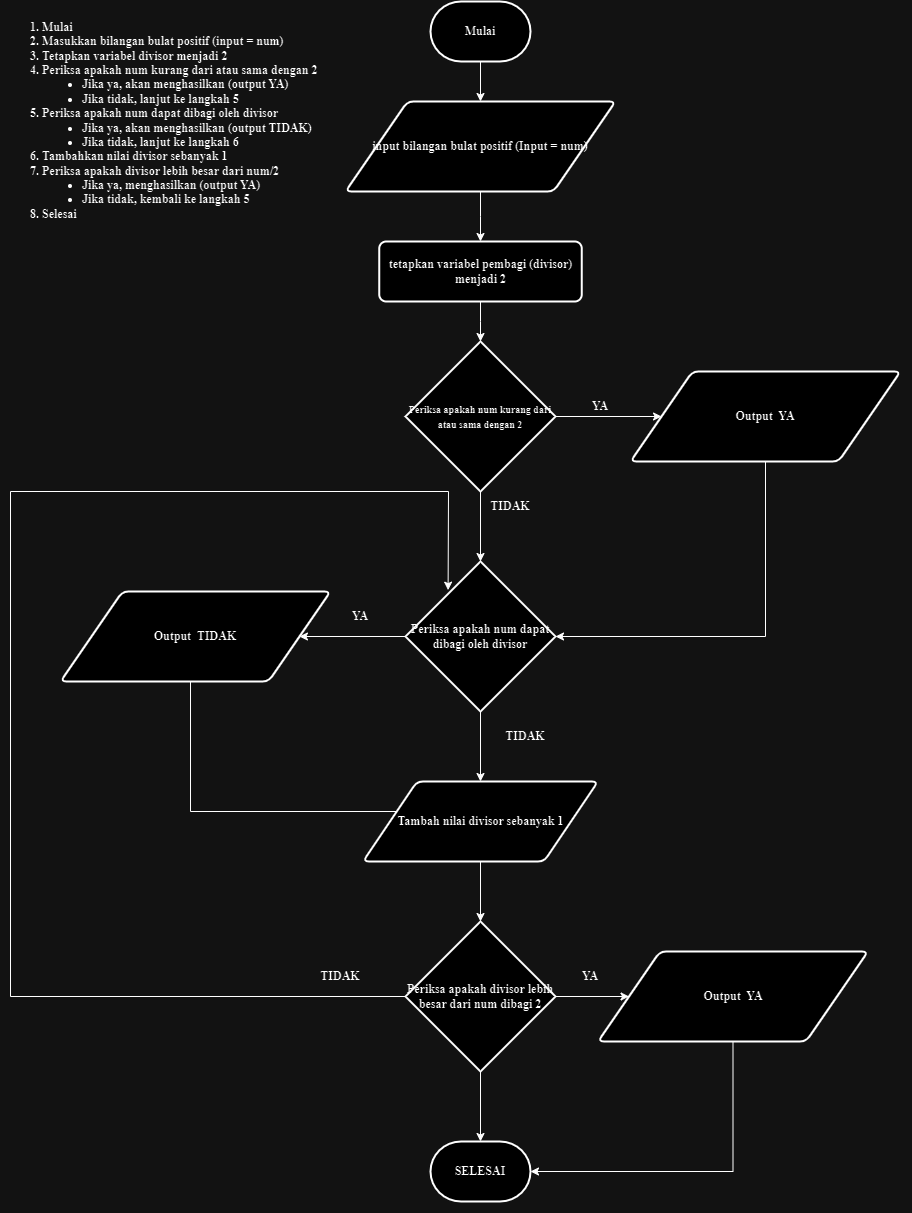

The diagram above was exported from draw.io. Its source (the exported page's mxGraphModel, read from the mxfile embedded in the PNG):
<mxGraphModel dx="3050" dy="3350" grid="1" gridSize="10" guides="1" tooltips="1" connect="1" arrows="1" fold="1" page="1" pageScale="1" pageWidth="850" pageHeight="1100" math="0" shadow="0">
  <root>
    <mxCell id="0" />
    <mxCell id="1" parent="0" />
    <mxCell id="ZeqKH8sjFBtd1cuZNyFT-2" value="&lt;ol type=&quot;1&quot; start=&quot;1&quot; style=&quot;margin-top:0in&quot;&gt;&lt;font style=&quot;&quot;&gt;&lt;br&gt; &lt;/font&gt;&lt;li style=&quot;margin-bottom:0in;margin-bottom:.0001pt;mso-list:&lt;br/&gt;     l0 level1 lfo1;tab-stops:list .5in&quot; class=&quot;MsoNormal&quot;&gt;&lt;font style=&quot;&quot;&gt;Mulai&lt;/font&gt;&lt;/li&gt;&lt;li style=&quot;margin-bottom:0in;margin-bottom:.0001pt;mso-list:&lt;br/&gt;     l0 level1 lfo1;tab-stops:list .5in&quot; class=&quot;MsoNormal&quot;&gt;&lt;font style=&quot;&quot;&gt;Masukkan bilangan bulat positif (input = num)&lt;/font&gt;&lt;/li&gt;&lt;li style=&quot;margin-bottom:0in;margin-bottom:.0001pt;mso-list:&lt;br/&gt;     l0 level1 lfo1;tab-stops:list .5in&quot; class=&quot;MsoNormal&quot;&gt;&lt;font style=&quot;&quot;&gt;Tetapkan variabel &lt;span&gt;divisor&amp;nbsp;&lt;/span&gt;menjadi 2&lt;/font&gt;&lt;/li&gt;&lt;li style=&quot;margin-bottom:0in;margin-bottom:.0001pt;mso-list:&lt;br/&gt;     l0 level1 lfo1;tab-stops:list .5in&quot; class=&quot;MsoNormal&quot;&gt;&lt;font style=&quot;&quot;&gt;Periksa apakah &lt;span&gt;num&lt;/span&gt; kurang dari atau sama dengan 2&lt;/font&gt;&lt;/li&gt;&lt;ul type=&quot;disc&quot; style=&quot;margin-top:0in&quot;&gt;&lt;li style=&quot;margin-bottom:0in;margin-bottom:.0001pt;&lt;br/&gt;      mso-list:l0 level2 lfo1;tab-stops:list 1.0in&quot; class=&quot;MsoNormal&quot;&gt;&lt;font style=&quot;&quot;&gt;Jika ya, akan menghasilkan (output YA)&lt;/font&gt;&lt;/li&gt;&lt;li style=&quot;margin-bottom:0in;margin-bottom:.0001pt;&lt;br/&gt;      mso-list:l0 level2 lfo1;tab-stops:list 1.0in&quot; class=&quot;MsoNormal&quot;&gt;&lt;font style=&quot;&quot;&gt;Jika tidak, lanjut ke langkah 5&lt;/font&gt;&lt;/li&gt;&lt;/ul&gt;&lt;li style=&quot;margin-bottom:0in;margin-bottom:.0001pt;mso-list:&lt;br/&gt;     l0 level1 lfo1;tab-stops:list .5in&quot; class=&quot;MsoNormal&quot;&gt;&lt;font style=&quot;&quot;&gt;Periksa apakah &lt;span&gt;num&lt;/span&gt; dapat dibagi oleh &lt;span&gt;divisor&lt;/span&gt;&lt;/font&gt;&lt;/li&gt;&lt;ul type=&quot;disc&quot; style=&quot;margin-top:0in&quot;&gt;&lt;li style=&quot;margin-bottom:0in;margin-bottom:.0001pt;&lt;br/&gt;      mso-list:l0 level2 lfo1;tab-stops:list 1.0in&quot; class=&quot;MsoNormal&quot;&gt;&lt;font style=&quot;&quot;&gt;Jika ya, akan menghasilkan&amp;nbsp;(output TIDAK)&lt;/font&gt;&lt;/li&gt;&lt;li style=&quot;margin-bottom:0in;margin-bottom:.0001pt;&lt;br/&gt;      mso-list:l0 level2 lfo1;tab-stops:list 1.0in&quot; class=&quot;MsoNormal&quot;&gt;&lt;font style=&quot;&quot;&gt;Jika tidak, lanjut ke langkah 6&lt;/font&gt;&lt;/li&gt;&lt;/ul&gt;&lt;li style=&quot;margin-bottom:0in;margin-bottom:.0001pt;mso-list:&lt;br/&gt;     l0 level1 lfo1;tab-stops:list .5in&quot; class=&quot;MsoNormal&quot;&gt;&lt;font style=&quot;&quot;&gt;Tambahkan nilai &lt;span&gt;divisor&amp;nbsp;&lt;/span&gt;sebanyak 1&lt;/font&gt;&lt;/li&gt;&lt;li style=&quot;margin-bottom:0in;margin-bottom:.0001pt;mso-list:&lt;br/&gt;     l0 level1 lfo1;tab-stops:list .5in&quot; class=&quot;MsoNormal&quot;&gt;&lt;font style=&quot;&quot;&gt;Periksa apakah &lt;span&gt;divisor&lt;/span&gt; lebih besar dari &lt;span&gt;num/2&lt;/span&gt;&lt;/font&gt;&lt;/li&gt;&lt;ul type=&quot;disc&quot; style=&quot;margin-top:0in&quot;&gt;&lt;li style=&quot;margin-bottom:0in;margin-bottom:.0001pt;&lt;br/&gt;      mso-list:l0 level2 lfo1;tab-stops:list 1.0in&quot; class=&quot;MsoNormal&quot;&gt;&lt;font style=&quot;&quot;&gt;Jika ya, menghasilkan&amp;nbsp;(output YA)&lt;/font&gt;&lt;/li&gt;&lt;li style=&quot;margin-bottom:0in;margin-bottom:.0001pt;&lt;br/&gt;      mso-list:l0 level2 lfo1;tab-stops:list 1.0in&quot; class=&quot;MsoNormal&quot;&gt;&lt;font style=&quot;&quot;&gt;Jika tidak, kembali ke langkah 5&lt;/font&gt;&lt;/li&gt;&lt;/ul&gt;&lt;li style=&quot;margin-bottom:0in;margin-bottom:.0001pt;mso-list:&lt;br/&gt;     l0 level1 lfo1;tab-stops:list .5in&quot; class=&quot;MsoNormal&quot;&gt;&lt;font style=&quot;&quot;&gt;Selesai&lt;/font&gt;&lt;/li&gt;&lt;br&gt;&lt;/ol&gt;" style="text;html=1;strokeColor=none;fillColor=none;align=left;verticalAlign=middle;whiteSpace=wrap;rounded=0;fontStyle=1;fontFamily=Times New Roman;" parent="1" vertex="1">
      <mxGeometry x="-790" y="-2090" width="340" height="230" as="geometry" />
    </mxCell>
    <mxCell id="SnIEz6Co3vndizzXzXyJ-8" value="" style="edgeStyle=orthogonalEdgeStyle;rounded=0;orthogonalLoop=1;jettySize=auto;html=1;fontFamily=Times New Roman;fontStyle=1" parent="1" source="SnIEz6Co3vndizzXzXyJ-1" target="SnIEz6Co3vndizzXzXyJ-6" edge="1">
      <mxGeometry relative="1" as="geometry" />
    </mxCell>
    <mxCell id="SnIEz6Co3vndizzXzXyJ-1" value="&lt;font&gt;Mulai&lt;/font&gt;" style="strokeWidth=2;html=1;shape=mxgraph.flowchart.terminator;whiteSpace=wrap;fontStyle=1;fontFamily=Times New Roman;" parent="1" vertex="1">
      <mxGeometry x="-360" y="-2100" width="100" height="60" as="geometry" />
    </mxCell>
    <mxCell id="SnIEz6Co3vndizzXzXyJ-10" value="" style="edgeStyle=orthogonalEdgeStyle;rounded=0;orthogonalLoop=1;jettySize=auto;html=1;fontFamily=Times New Roman;fontStyle=1" parent="1" source="SnIEz6Co3vndizzXzXyJ-4" target="SnIEz6Co3vndizzXzXyJ-7" edge="1">
      <mxGeometry relative="1" as="geometry" />
    </mxCell>
    <mxCell id="SnIEz6Co3vndizzXzXyJ-4" value="&lt;div style=&quot;&quot;&gt;&lt;span style=&quot;border-color: var(--border-color); text-align: left; background-color: initial;&quot;&gt;&lt;font style=&quot;font-size: 12px;&quot;&gt;tetapkan variabel pembagi (divisor) menjadi 2&lt;/font&gt;&lt;/span&gt;&lt;br&gt;&lt;/div&gt;" style="rounded=1;whiteSpace=wrap;html=1;absoluteArcSize=1;arcSize=14;strokeWidth=2;align=center;fontFamily=Times New Roman;fontStyle=1" parent="1" vertex="1">
      <mxGeometry x="-411.25" y="-1860" width="202.5" height="60" as="geometry" />
    </mxCell>
    <mxCell id="SnIEz6Co3vndizzXzXyJ-9" value="" style="edgeStyle=orthogonalEdgeStyle;rounded=0;orthogonalLoop=1;jettySize=auto;html=1;fontFamily=Times New Roman;fontStyle=1" parent="1" source="SnIEz6Co3vndizzXzXyJ-6" target="SnIEz6Co3vndizzXzXyJ-4" edge="1">
      <mxGeometry relative="1" as="geometry" />
    </mxCell>
    <mxCell id="SnIEz6Co3vndizzXzXyJ-6" value="&lt;span style=&quot;border-color: var(--border-color); background-color: initial;&quot;&gt;&lt;font style=&quot;font-size: 12px;&quot;&gt;input bilangan bulat positif (Input = num)&lt;/font&gt;&lt;/span&gt;" style="shape=parallelogram;html=1;strokeWidth=2;perimeter=parallelogramPerimeter;whiteSpace=wrap;rounded=1;arcSize=12;size=0.23;fontFamily=Times New Roman;fontStyle=1" parent="1" vertex="1">
      <mxGeometry x="-445" y="-2000" width="270" height="90" as="geometry" />
    </mxCell>
    <mxCell id="SnIEz6Co3vndizzXzXyJ-12" value="" style="edgeStyle=orthogonalEdgeStyle;rounded=0;orthogonalLoop=1;jettySize=auto;html=1;fontFamily=Times New Roman;fontStyle=1" parent="1" source="SnIEz6Co3vndizzXzXyJ-7" target="SnIEz6Co3vndizzXzXyJ-11" edge="1">
      <mxGeometry relative="1" as="geometry" />
    </mxCell>
    <mxCell id="SnIEz6Co3vndizzXzXyJ-15" value="" style="edgeStyle=orthogonalEdgeStyle;rounded=0;orthogonalLoop=1;jettySize=auto;html=1;fontFamily=Times New Roman;fontStyle=1;entryX=0.5;entryY=0;entryDx=0;entryDy=0;entryPerimeter=0;" parent="1" source="SnIEz6Co3vndizzXzXyJ-7" target="SnIEz6Co3vndizzXzXyJ-19" edge="1">
      <mxGeometry relative="1" as="geometry">
        <mxPoint x="-310" y="-1550" as="targetPoint" />
      </mxGeometry>
    </mxCell>
    <mxCell id="SnIEz6Co3vndizzXzXyJ-7" value="&lt;font style=&quot;font-size: 10px;&quot;&gt;Periksa apakah&amp;nbsp;num&amp;nbsp;kurang dari atau sama dengan 2&lt;/font&gt;" style="strokeWidth=2;html=1;shape=mxgraph.flowchart.decision;whiteSpace=wrap;fontStyle=1;fontFamily=Times New Roman;" parent="1" vertex="1">
      <mxGeometry x="-385" y="-1760" width="150" height="150" as="geometry" />
    </mxCell>
    <mxCell id="SnIEz6Co3vndizzXzXyJ-11" value="&lt;span style=&quot;border-color: var(--border-color); background-color: initial;&quot;&gt;&lt;font style=&quot;font-size: 12px;&quot;&gt;Output&amp;nbsp; YA&lt;/font&gt;&lt;/span&gt;" style="shape=parallelogram;html=1;strokeWidth=2;perimeter=parallelogramPerimeter;whiteSpace=wrap;rounded=1;arcSize=12;size=0.23;fontFamily=Times New Roman;fontStyle=1" parent="1" vertex="1">
      <mxGeometry x="-160" y="-1730" width="270" height="90" as="geometry" />
    </mxCell>
    <mxCell id="SnIEz6Co3vndizzXzXyJ-14" value="" style="endArrow=classic;html=1;rounded=0;exitX=0.5;exitY=1;exitDx=0;exitDy=0;entryX=1;entryY=0.5;entryDx=0;entryDy=0;fontFamily=Times New Roman;fontStyle=1;entryPerimeter=0;" parent="1" source="SnIEz6Co3vndizzXzXyJ-11" target="SnIEz6Co3vndizzXzXyJ-19" edge="1">
      <mxGeometry width="50" height="50" relative="1" as="geometry">
        <mxPoint x="-420" y="-1650" as="sourcePoint" />
        <mxPoint x="-217.5" y="-1520" as="targetPoint" />
        <Array as="points">
          <mxPoint x="-25" y="-1465" />
        </Array>
      </mxGeometry>
    </mxCell>
    <mxCell id="SnIEz6Co3vndizzXzXyJ-16" value="YA" style="text;html=1;strokeColor=none;fillColor=none;align=center;verticalAlign=middle;whiteSpace=wrap;rounded=0;fontFamily=Times New Roman;fontStyle=1" parent="1" vertex="1">
      <mxGeometry x="-220" y="-1710" width="60" height="30" as="geometry" />
    </mxCell>
    <mxCell id="SnIEz6Co3vndizzXzXyJ-17" value="TIDAK" style="text;html=1;strokeColor=none;fillColor=none;align=center;verticalAlign=middle;whiteSpace=wrap;rounded=0;fontFamily=Times New Roman;fontStyle=1" parent="1" vertex="1">
      <mxGeometry x="-310" y="-1610" width="60" height="30" as="geometry" />
    </mxCell>
    <mxCell id="SnIEz6Co3vndizzXzXyJ-21" value="" style="edgeStyle=orthogonalEdgeStyle;rounded=0;orthogonalLoop=1;jettySize=auto;html=1;" parent="1" source="SnIEz6Co3vndizzXzXyJ-19" target="SnIEz6Co3vndizzXzXyJ-20" edge="1">
      <mxGeometry relative="1" as="geometry" />
    </mxCell>
    <mxCell id="SnIEz6Co3vndizzXzXyJ-25" style="edgeStyle=orthogonalEdgeStyle;rounded=0;orthogonalLoop=1;jettySize=auto;html=1;" parent="1" source="SnIEz6Co3vndizzXzXyJ-19" target="SnIEz6Co3vndizzXzXyJ-27" edge="1">
      <mxGeometry relative="1" as="geometry">
        <mxPoint x="-310" y="-1320" as="targetPoint" />
      </mxGeometry>
    </mxCell>
    <mxCell id="SnIEz6Co3vndizzXzXyJ-19" value="Periksa apakah&amp;nbsp;num&amp;nbsp;dapat dibagi oleh&amp;nbsp;&lt;span style=&quot;border-color: var(--border-color); background-color: initial;&quot;&gt;divisor&lt;/span&gt;" style="strokeWidth=2;html=1;shape=mxgraph.flowchart.decision;whiteSpace=wrap;fontStyle=1;fontFamily=Times New Roman;" parent="1" vertex="1">
      <mxGeometry x="-385" y="-1540" width="150" height="150" as="geometry" />
    </mxCell>
    <mxCell id="SnIEz6Co3vndizzXzXyJ-26" style="edgeStyle=orthogonalEdgeStyle;rounded=0;orthogonalLoop=1;jettySize=auto;html=1;entryX=0;entryY=0.25;entryDx=0;entryDy=0;" parent="1" source="SnIEz6Co3vndizzXzXyJ-20" target="SnIEz6Co3vndizzXzXyJ-27" edge="1">
      <mxGeometry relative="1" as="geometry">
        <mxPoint x="-432.5" y="-1290" as="targetPoint" />
        <Array as="points">
          <mxPoint x="-600" y="-1290" />
          <mxPoint x="-391" y="-1290" />
        </Array>
      </mxGeometry>
    </mxCell>
    <mxCell id="SnIEz6Co3vndizzXzXyJ-20" value="&lt;span style=&quot;border-color: var(--border-color); background-color: initial;&quot;&gt;&lt;font style=&quot;font-size: 12px;&quot;&gt;Output&amp;nbsp; TIDAK&lt;/font&gt;&lt;/span&gt;" style="shape=parallelogram;html=1;strokeWidth=2;perimeter=parallelogramPerimeter;whiteSpace=wrap;rounded=1;arcSize=12;size=0.23;fontFamily=Times New Roman;fontStyle=1" parent="1" vertex="1">
      <mxGeometry x="-730" y="-1510" width="270" height="90" as="geometry" />
    </mxCell>
    <mxCell id="SnIEz6Co3vndizzXzXyJ-22" value="YA" style="text;html=1;strokeColor=none;fillColor=none;align=center;verticalAlign=middle;whiteSpace=wrap;rounded=0;fontFamily=Times New Roman;fontStyle=1" parent="1" vertex="1">
      <mxGeometry x="-460" y="-1500" width="60" height="30" as="geometry" />
    </mxCell>
    <mxCell id="SnIEz6Co3vndizzXzXyJ-23" value="TIDAK" style="text;html=1;strokeColor=none;fillColor=none;align=center;verticalAlign=middle;whiteSpace=wrap;rounded=0;fontFamily=Times New Roman;fontStyle=1" parent="1" vertex="1">
      <mxGeometry x="-295" y="-1380" width="60" height="30" as="geometry" />
    </mxCell>
    <mxCell id="SnIEz6Co3vndizzXzXyJ-30" value="" style="edgeStyle=orthogonalEdgeStyle;rounded=0;orthogonalLoop=1;jettySize=auto;html=1;" parent="1" source="SnIEz6Co3vndizzXzXyJ-27" target="SnIEz6Co3vndizzXzXyJ-29" edge="1">
      <mxGeometry relative="1" as="geometry" />
    </mxCell>
    <mxCell id="SnIEz6Co3vndizzXzXyJ-27" value="&lt;span style=&quot;border-color: var(--border-color); background-color: initial;&quot;&gt;&lt;font style=&quot;font-size: 12px;&quot;&gt;Tambah nilai divisor sebanyak 1&lt;/font&gt;&lt;/span&gt;" style="shape=parallelogram;html=1;strokeWidth=2;perimeter=parallelogramPerimeter;whiteSpace=wrap;rounded=1;arcSize=12;size=0.23;fontFamily=Times New Roman;fontStyle=1" parent="1" vertex="1">
      <mxGeometry x="-427.5" y="-1320" width="235" height="80" as="geometry" />
    </mxCell>
    <mxCell id="SnIEz6Co3vndizzXzXyJ-32" value="" style="edgeStyle=orthogonalEdgeStyle;rounded=0;orthogonalLoop=1;jettySize=auto;html=1;" parent="1" source="SnIEz6Co3vndizzXzXyJ-29" target="SnIEz6Co3vndizzXzXyJ-31" edge="1">
      <mxGeometry relative="1" as="geometry" />
    </mxCell>
    <mxCell id="SnIEz6Co3vndizzXzXyJ-40" value="" style="edgeStyle=orthogonalEdgeStyle;rounded=0;orthogonalLoop=1;jettySize=auto;html=1;" parent="1" source="SnIEz6Co3vndizzXzXyJ-29" target="SnIEz6Co3vndizzXzXyJ-38" edge="1">
      <mxGeometry relative="1" as="geometry" />
    </mxCell>
    <mxCell id="SnIEz6Co3vndizzXzXyJ-29" value="&lt;span style=&quot;background-color: initial; text-align: left;&quot;&gt;Periksa apakah&amp;nbsp;divisor&amp;nbsp;lebih besar dari&amp;nbsp;&lt;/span&gt;&lt;span style=&quot;background-color: initial; text-align: left; border-color: var(--border-color);&quot;&gt;num dibagi 2&lt;/span&gt;" style="strokeWidth=2;html=1;shape=mxgraph.flowchart.decision;whiteSpace=wrap;fontStyle=1;fontFamily=Times New Roman;" parent="1" vertex="1">
      <mxGeometry x="-385" y="-1180" width="150" height="150" as="geometry" />
    </mxCell>
    <mxCell id="SnIEz6Co3vndizzXzXyJ-39" style="edgeStyle=orthogonalEdgeStyle;rounded=0;orthogonalLoop=1;jettySize=auto;html=1;entryX=1;entryY=0.5;entryDx=0;entryDy=0;entryPerimeter=0;" parent="1" source="SnIEz6Co3vndizzXzXyJ-31" target="SnIEz6Co3vndizzXzXyJ-38" edge="1">
      <mxGeometry relative="1" as="geometry">
        <mxPoint x="-140" y="-890" as="targetPoint" />
        <Array as="points">
          <mxPoint x="-58" y="-930" />
        </Array>
      </mxGeometry>
    </mxCell>
    <mxCell id="SnIEz6Co3vndizzXzXyJ-31" value="&lt;span style=&quot;border-color: var(--border-color); background-color: initial;&quot;&gt;&lt;font style=&quot;font-size: 12px;&quot;&gt;Output&amp;nbsp; YA&lt;/font&gt;&lt;/span&gt;" style="shape=parallelogram;html=1;strokeWidth=2;perimeter=parallelogramPerimeter;whiteSpace=wrap;rounded=1;arcSize=12;size=0.23;fontFamily=Times New Roman;fontStyle=1" parent="1" vertex="1">
      <mxGeometry x="-192.5" y="-1150" width="270" height="90" as="geometry" />
    </mxCell>
    <mxCell id="SnIEz6Co3vndizzXzXyJ-33" value="YA" style="text;html=1;strokeColor=none;fillColor=none;align=center;verticalAlign=middle;whiteSpace=wrap;rounded=0;fontFamily=Times New Roman;fontStyle=1" parent="1" vertex="1">
      <mxGeometry x="-230" y="-1140" width="60" height="30" as="geometry" />
    </mxCell>
    <mxCell id="SnIEz6Co3vndizzXzXyJ-34" value="TIDAK" style="text;html=1;strokeColor=none;fillColor=none;align=center;verticalAlign=middle;whiteSpace=wrap;rounded=0;fontFamily=Times New Roman;fontStyle=1" parent="1" vertex="1">
      <mxGeometry x="-480" y="-1140" width="60" height="30" as="geometry" />
    </mxCell>
    <mxCell id="SnIEz6Co3vndizzXzXyJ-35" value="" style="endArrow=classic;html=1;rounded=0;exitX=0;exitY=0.5;exitDx=0;exitDy=0;exitPerimeter=0;entryX=0.284;entryY=0.191;entryDx=0;entryDy=0;entryPerimeter=0;" parent="1" source="SnIEz6Co3vndizzXzXyJ-29" target="SnIEz6Co3vndizzXzXyJ-19" edge="1">
      <mxGeometry width="50" height="50" relative="1" as="geometry">
        <mxPoint x="-330" y="-1170" as="sourcePoint" />
        <mxPoint x="-510" y="-1660" as="targetPoint" />
        <Array as="points">
          <mxPoint x="-780" y="-1105" />
          <mxPoint x="-780" y="-1610" />
          <mxPoint x="-342" y="-1610" />
        </Array>
      </mxGeometry>
    </mxCell>
    <mxCell id="SnIEz6Co3vndizzXzXyJ-38" value="&lt;font&gt;SELESAI&lt;/font&gt;" style="strokeWidth=2;html=1;shape=mxgraph.flowchart.terminator;whiteSpace=wrap;fontStyle=1;fontFamily=Times New Roman;" parent="1" vertex="1">
      <mxGeometry x="-360" y="-960" width="100" height="60" as="geometry" />
    </mxCell>
  </root>
</mxGraphModel>